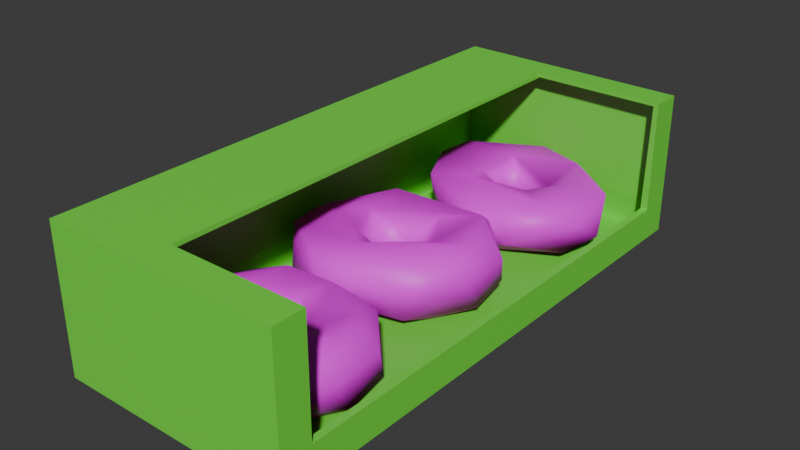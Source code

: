 # Source: Donuts_optimized_.blend  (saved by Blender 4.0.36; exported with 4.5.12 LTS)
import bpy
from mathutils import Matrix  # noqa: F401  (used for matrix-valued properties, if any)

bpy.ops.wm.read_factory_settings(use_empty=True)
scene = bpy.context.scene
scene.name = 'Scene'

# ---- collections
col_long = bpy.data.collections.new('Long'); scene.collection.children.link(col_long)

# ---- images (referenced by path relative to the original .blend; pixels are not part of the script)
import os
ASSET_DIR = os.environ.get("B2B_ASSET_DIR", "")  # directory of the original .blend (textures are referenced by path, not embedded)
HERE = os.path.dirname(os.path.abspath(__file__))  # packed textures are extracted next to this script under _unpacked/

def load_image(name, relpath, width, height, colorspace="sRGB"):
    """Load a texture the original file referenced (path relative to the .blend, or extracted next to this script)."""
    p = next((c for c in (os.path.join(HERE, relpath), os.path.join(ASSET_DIR, relpath)) if relpath and os.path.exists(c)), "")
    if p:
        img = bpy.data.images.load(p, check_existing=True)
        img.name = name
    else:  # same state as the original file: an image datablock whose file is absent (Cycles renders it pink)
        img = bpy.data.images.new(name, width, height)
        img.source = "FILE"
        img.filepath = "//" + (relpath or name)
    img.colorspace_settings.name = colorspace
    return img
img_donut_base = load_image('Donut Base', 'Donut Base.png', 1024, 1024, 'sRGB')

# ---- materials (node trees are filled in below, after node groups)
mat_material = bpy.data.materials.new('Material')
mat_material.use_transparent_shadow = False
mat_material_060 = bpy.data.materials.new('Material.060')
mat_material_060.use_transparent_shadow = False

# ---- material node trees
mat_material.use_nodes = True; mat_material.node_tree.nodes.clear()
_N = mat_material.node_tree.nodes; _L = mat_material.node_tree.links
n0 = _N.new('ShaderNodeBsdfPrincipled'); n0.name = 'Principled BSDF'; n0.location = (10, 300)
n0.inputs[0].default_value = (0.1606, 0.8005, 0.05533, 1.0)
n0.inputs[3].default_value = 1.45
n1 = _N.new('ShaderNodeOutputMaterial'); n1.name = 'Material Output'; n1.location = (300, 300)
_L.new(n0.outputs[0], n1.inputs[0])
n1.is_active_output = True
mat_material_060.use_nodes = True; mat_material_060.node_tree.nodes.clear()
_N = mat_material_060.node_tree.nodes; _L = mat_material_060.node_tree.links
n0 = _N.new('ShaderNodeBsdfPrincipled'); n0.name = 'Principled BSDF'; n0.location = (10, 300)
n0.inputs[3].default_value = 1.45
n1 = _N.new('ShaderNodeOutputMaterial'); n1.name = 'Material Output'; n1.location = (300, 300)
n2 = _N.new('ShaderNodeTexImage'); n2.name = 'Image Texture'; n2.location = (-280, 275)
n2.image = img_donut_base
_L.new(n0.outputs[0], n1.inputs[0])
_L.new(n2.outputs[0], n0.inputs[0])
n1.is_active_output = True

# ---- world
world_world = bpy.data.worlds.new('World'); scene.world = world_world
world_world.use_nodes = True; world_world.node_tree.nodes.clear()
_N = world_world.node_tree.nodes; _L = world_world.node_tree.links
n0 = _N.new('ShaderNodeOutputWorld'); n0.name = 'World Output'; n0.location = (300, 300)
n1 = _N.new('ShaderNodeBackground'); n1.name = 'Background'; n1.location = (10, 300)
n1.inputs[0].default_value = (0.05088, 0.05088, 0.05088, 1.0)
_L.new(n1.outputs[0], n0.inputs[0])
n0.is_active_output = True
world_world.color = (0.05088, 0.05088, 0.05088)
world_world.use_sun_shadow = False
world_world.sun_shadow_jitter_overblur = 0.0

# ---- meshes
me_cube_001 = bpy.data.meshes.new('Cube.001')
me_cube_001.from_pydata([(-1.0, -1.0, -1.0), (-1.0, -1.0, 1.0), (-1.0, 1.0, -1.0), (-1.0, 1.0, 1.0), (1.0, -1.0, -1.0), (1.0, -1.0, 1.0), (1.0, 1.0, -1.0), (1.0, 1.0, 1.0), (-1.0, -1.0, -0.538), (-1.0, 1.0, -0.538), (1.0, 1.0, -0.538), (1.0, -1.0, -0.538), (-1.0, -0.883, -1.0), (-1.0, -0.883, 1.0), (1.0, -0.883, -1.0), (1.0, -0.883, 1.0), (1.0, -0.883, -0.538), (-1.0, -0.883, -0.538), (-1.0, 0.8847, 1.0), (1.0, 0.8847, -1.0), (-1.0, 0.8847, -0.538), (-1.0, 0.8847, -1.0), (1.0, 0.8847, 1.0), (1.0, 0.8847, -0.538), (-0.1357, -0.883, 1.0), (-0.1357, 0.8847, 1.0), (-0.9654, -0.9654, -0.9654), (-0.9654, -0.9654, 0.9654), (-0.9654, 0.9654, -0.9654), (-0.9654, 0.9654, 0.9654), (0.9654, -0.9654, -0.9654), (0.9654, -0.9654, 0.9654), (0.9654, 0.9654, -0.9654), (0.9654, 0.9654, 0.9654), (-0.9576, -0.9576, -0.538), (-0.9576, 0.9576, -0.538), (0.9576, 0.9576, -0.538), (0.9576, -0.9576, -0.538), (-0.9576, -0.883, -0.9576), (-0.9576, -0.883, 0.9576), (0.9576, -0.883, -0.9576), (0.9576, -0.883, 0.9576), (0.94, -0.883, -0.538), (-0.94, -0.883, -0.538), (-0.9576, 0.8847, 0.9576), (0.9576, 0.8847, -0.9576), (-0.94, 0.8847, -0.538), (-0.9576, 0.8847, -0.9576), (0.9576, 0.8847, 0.9576), (0.94, 0.8847, -0.538), (-0.1357, -0.883, 0.94), (-0.1357, 0.8847, 0.94), (-0.2132, -0.3438, -0.433), (-0.08878, -0.551, -0.3355), (-0.3473, -0.4288, -0.9483), (-0.6069, -0.4561, -0.657), (-0.2919, -0.5962, -0.8967), (-0.7934, -0.6699, -0.2542), (-0.8051, -0.6716, -0.6392), (-0.6635, -0.8149, -0.1593), (-0.2545, -0.6871, -0.8138), (-0.4561, -0.7495, -1.01), (-0.7127, -0.7767, -0.8224), (-0.5245, -0.8952, -0.6082), (0.04104, -0.8405, -0.01599), (0.01471, -0.7549, -0.1742), (-0.2339, -0.9261, -0.1519), (0.3063, -0.7392, -0.932), (0.3157, -0.89, -0.8122), (0.2226, -0.6692, -0.3839), (0.6565, -0.7872, -0.6873), (0.2158, -0.6896, -0.735), (0.7064, -0.6332, 0.0002747), (0.3762, -0.6024, -0.8961), (0.2405, -0.5922, -0.4254), (0.5503, -0.4684, -0.05652), (0.1406, -0.3927, -0.07515), (-0.0335, -0.3328, -0.7427), (0.8169, -0.5175, -0.3084), (-0.2714, -0.6318, -0.2563), (0.1857, -0.3339, -0.2899), (-0.3016, -0.7363, -0.06836), (-0.5266, -0.4334, -0.2303), (-0.619, -0.5843, -0.9841), (0.3222, -0.5122, -0.08821), (0.7561, -0.4763, -0.712), (-0.008515, -0.4426, -0.9927), (-0.155, -0.7092, -0.3263), (0.03189, -0.7148, -0.4481), (0.2144, -0.9125, -0.303), (0.5897, -0.8286, -0.2741), (0.429, -0.6617, -0.06614), (0.7767, -0.6259, -0.8384), (-0.3522, -0.5833, -0.1424), (0.1121, -0.5476, -0.5878), (-0.06746, -0.5395, -0.7965), (-0.09482, -0.7189, -0.64), (-0.1378, -0.779, -0.9382), (0.3607, -0.405, -0.9701), (0.5224, -0.3789, -0.2248), (-0.1644, -0.9415, -0.7362), (0.8077, -0.7084, -0.3683), (0.4888, -0.3566, -0.7181), (-0.3494, -0.8754, -0.9694), (0.5391, -0.7348, -0.9529), (-0.2787, -0.3982, -0.09355), (-0.2178, -0.633, -0.5492), (0.07189, -0.4896, -0.1336), (0.2179, -0.5019, -0.8994), (0.6062, -0.7844, -0.0665), (-0.5878, -0.6773, -0.04485), (-0.1171, 0.9421, -0.1568), (0.3156, 0.8244, -0.9552), (-0.4922, 0.8821, -0.7681), (-0.4862, 0.6571, -0.9621), (-0.7852, 0.6782, -0.7054), (-0.7283, 0.6398, -0.1449), (-0.2479, 0.6116, -0.1708), (-0.5606, 0.4752, -0.197), (-0.1429, 0.4799, -0.03808), (0.1173, 0.5517, -0.7989), (0.3832, 0.3866, -0.6474), (0.5644, 0.4511, -0.03661), (0.3663, 0.8425, -0.08113), (0.6946, 0.7834, -0.8405), (0.269, 0.7042, -0.3125), (0.5011, 0.8779, -0.337), (-0.2335, 0.8296, -0.934), (-0.5642, 0.5126, -0.8332), (0.1029, 0.3732, -0.3063), (0.2505, 0.5714, -0.1829), (0.2004, 0.9346, -0.702), (0.5192, 0.6586, -0.07925), (-0.2026, 0.706, -0.6975), (0.7121, 0.5172, -0.7929), (-0.1879, 0.7808, -0.1323), (0.02338, 0.7412, -0.5552), (-0.136, 0.611, -0.6377), (0.807, 0.5309, -0.3373), (0.7976, 0.7298, -0.1891), (-0.2544, 0.406, -0.7227), (0.8513, 0.6466, -0.6691), (-0.1854, 0.6943, -0.3535), (0.02283, 0.573, -0.3019), (0.1359, 0.427, -0.909), (0.3297, 0.6503, -0.7433), (-0.6649, 0.7709, -0.107), (-0.08734, 0.127, -0.4779), (-0.4603, 0.2379, -0.9483), (-0.7198, 0.2107, -0.657), (-0.4107, 0.023, -0.8317), (-0.9063, -0.003179, -0.2542), (-0.8985, -0.05365, -0.7909), (-0.7764, -0.1481, -0.1593), (-0.6374, -0.2284, -0.6082), (-0.07186, -0.1737, -0.01599), (-0.09724, -0.05867, -0.2968), (-0.3468, -0.2593, -0.1519), (0.1291, -0.03623, -0.8507), (0.3761, -0.1867, -0.805), (0.1097, -0.002392, -0.3839), (0.5935, 0.03351, 0.0002747), (0.2633, 0.06434, -0.8961), (0.1276, 0.07454, -0.4254), (0.3125, 0.2622, -0.07271), (-0.2147, 0.3432, -0.634), (0.704, 0.1492, -0.3084), (-0.7319, 0.08247, -0.9841), (0.04846, 0.1797, -0.1282), (0.6432, 0.1904, -0.712), (-0.3252, -0.04691, -0.1866), (0.1015, -0.2458, -0.303), (0.5007, -0.1339, -0.1045), (0.3161, 0.005032, -0.06614), (0.6638, 0.04083, -0.8384), (-0.4651, 0.08347, -0.1424), (-0.1804, 0.1272, -0.7965), (-0.2077, -0.05216, -0.64), (-0.2507, -0.1122, -0.9382), (0.1688, 0.2706, -0.9776), (0.2928, 0.3207, -0.2421), (-0.2773, -0.2748, -0.7362), (0.6948, -0.0416, -0.3683), (0.3759, 0.3101, -0.7181), (-0.5091, -0.1815, -0.9979), (0.4262, -0.06807, -0.9529), (-0.52, 0.2586, -0.1131), (-0.3221, 0.03309, -0.4134), (0.105, 0.1648, -0.8994), (-0.7007, -0.01056, -0.04485)], [], [(20, 18, 3, 9), (9, 3, 7, 10), (16, 15, 5, 11), (11, 5, 1, 8), (12, 14, 4, 0), (15, 13, 1, 5), (4, 11, 8, 0), (14, 16, 11, 4), (2, 9, 10, 6), (21, 20, 9, 2), (0, 8, 17, 12), (19, 23, 16, 14), (21, 19, 14, 12), (8, 1, 13, 17), (10, 7, 22, 23), (2, 6, 19, 21), (7, 3, 18, 22), (6, 10, 23, 19), (12, 17, 20, 21), (17, 13, 18, 20), (18, 13, 24, 25), (46, 35, 29, 44), (35, 36, 33, 29), (42, 37, 31, 41), (37, 34, 27, 31), (38, 26, 30, 40), (41, 31, 27, 39), (30, 26, 34, 37), (40, 30, 37, 42), (28, 32, 36, 35), (47, 28, 35, 46), (26, 38, 43, 34), (45, 40, 42, 49), (47, 38, 40, 45), (34, 43, 39, 27), (36, 49, 48, 33), (28, 47, 45, 32), (33, 48, 44, 29), (32, 45, 49, 36), (38, 47, 46, 43), (43, 46, 44, 39), (44, 51, 50, 39), (16, 23, 49, 42), (13, 15, 41, 39), (15, 16, 42, 41), (23, 22, 48, 49), (22, 18, 44, 48), (25, 24, 50, 51), (18, 25, 51, 44), (24, 13, 39, 50), (55, 82, 52), (82, 105, 52), (76, 93, 107), (56, 83, 86), (83, 54, 86), (55, 52, 77), (105, 93, 76), (93, 79, 53), (82, 110, 105), (58, 57, 55), (61, 83, 56), (110, 81, 93), (60, 61, 56), (62, 58, 83), (59, 57, 58), (61, 62, 83), (81, 87, 79), (87, 96, 106), (61, 103, 62), (64, 81, 110), (96, 97, 60), (63, 59, 62), (64, 65, 81), (65, 87, 81), (103, 100, 63), (97, 103, 61), (96, 67, 97), (89, 66, 100), (109, 64, 66), (68, 89, 100), (65, 69, 88), (88, 71, 96), (104, 68, 103), (91, 69, 65), (70, 90, 68), (109, 72, 64), (101, 90, 70), (101, 109, 90), (92, 101, 70), (69, 74, 71), (73, 104, 67), (78, 72, 101), (91, 74, 69), (75, 91, 72), (85, 78, 92), (84, 74, 91), (73, 98, 104), (76, 84, 75), (74, 94, 73), (99, 75, 78), (98, 102, 85), (94, 74, 107), (102, 80, 99), (80, 76, 99), (102, 99, 78, 85), (108, 86, 98), (98, 77, 102), (77, 52, 80), (53, 95, 94), (86, 54, 98), (107, 93, 53), (95, 56, 86), (54, 55, 77), (53, 106, 95), (106, 56, 95), (53, 79, 106), (82, 57, 110), (105, 110, 93), (55, 57, 82), (83, 58, 55), (57, 59, 110), (93, 81, 79), (106, 60, 56), (62, 59, 58), (79, 87, 106), (106, 96, 60), (59, 64, 110), (60, 97, 61), (103, 63, 62), (63, 66, 59), (66, 64, 59), (100, 66, 63), (65, 88, 87), (87, 88, 96), (103, 68, 100), (97, 67, 103), (89, 109, 66), (96, 71, 67), (68, 90, 89), (90, 109, 89), (64, 91, 65), (88, 69, 71), (67, 104, 103), (64, 72, 91), (104, 70, 68), (104, 92, 70), (101, 72, 109), (74, 73, 71), (71, 73, 67), (92, 78, 101), (78, 75, 72), (104, 98, 92), (75, 84, 91), (73, 94, 108), (92, 98, 85), (84, 107, 74), (73, 108, 98), (99, 76, 75), (102, 77, 80), (76, 107, 84), (80, 105, 76), (52, 105, 80), (107, 53, 94), (94, 95, 108), (98, 54, 77), (108, 95, 86), (54, 83, 55), (123, 135, 125), (133, 112, 136), (113, 131, 112), (111, 135, 123), (133, 127, 112), (127, 113, 112), (113, 111, 131), (114, 113, 127), (113, 146, 111), (142, 133, 136), (116, 146, 115), (146, 117, 135), (135, 117, 142), (118, 116, 115), (119, 117, 146), (143, 137, 117), (129, 118, 140), (143, 120, 137), (122, 119, 118), (129, 121, 122), (121, 129, 140), (130, 145, 143), (138, 122, 121), (132, 125, 130), (145, 144, 120), (122, 132, 130), (138, 139, 122), (141, 138, 134), (145, 124, 144), (124, 139, 141), (124, 126, 139), (112, 131, 124), (131, 111, 126), (111, 123, 126), (135, 136, 125), (111, 146, 135), (135, 142, 136), (133, 114, 127), (115, 146, 113), (114, 115, 113), (117, 137, 142), (142, 137, 133), (114, 128, 115), (116, 119, 146), (133, 137, 114), (115, 128, 118), (118, 119, 116), (114, 144, 128), (128, 140, 118), (119, 143, 117), (137, 120, 114), (128, 144, 140), (114, 120, 144), (129, 122, 118), (119, 130, 143), (144, 121, 140), (119, 122, 130), (143, 145, 120), (144, 134, 121), (134, 138, 121), (122, 139, 132), (130, 125, 145), (144, 124, 134), (141, 139, 138), (139, 123, 132), (134, 124, 141), (145, 112, 124), (124, 131, 126), (126, 123, 139), (123, 125, 132), (125, 136, 145), (145, 136, 112), (149, 186, 165), (164, 175, 168), (150, 167, 179), (167, 148, 179), (186, 175, 164), (175, 187, 147), (152, 151, 149), (184, 167, 150), (189, 170, 175), (153, 151, 152), (184, 152, 167), (170, 177, 187), (155, 170, 189), (177, 178, 150), (154, 153, 152), (155, 156, 170), (184, 181, 154), (177, 158, 178), (171, 157, 181), (172, 155, 157), (159, 171, 181), (156, 158, 177), (185, 159, 184), (173, 160, 156), (172, 161, 155), (182, 172, 159), (174, 182, 159), (160, 163, 158), (162, 185, 158), (166, 161, 182), (173, 163, 160), (164, 173, 161), (169, 166, 174), (168, 163, 173), (162, 179, 185), (163, 147, 162), (180, 164, 166), (179, 183, 169), (147, 163, 168), (179, 165, 183), (168, 175, 147), (176, 150, 179), (148, 149, 165), (147, 187, 176), (187, 150, 176), (186, 151, 189), (186, 189, 175), (149, 151, 186), (167, 152, 149), (151, 153, 189), (175, 170, 187), (187, 177, 150), (153, 155, 189), (150, 178, 184), (184, 154, 152), (154, 157, 153), (157, 155, 153), (181, 157, 154), (170, 156, 177), (184, 159, 181), (178, 158, 184), (171, 172, 157), (159, 172, 171), (155, 173, 156), (156, 160, 158), (158, 185, 184), (155, 161, 173), (185, 174, 159), (182, 161, 172), (163, 162, 158), (174, 166, 182), (166, 164, 161), (185, 179, 174), (164, 168, 173), (162, 147, 188), (174, 179, 169), (169, 183, 180, 166), (162, 188, 179), (183, 165, 180), (180, 186, 164), (165, 186, 180), (147, 176, 188), (179, 148, 165), (188, 176, 179), (148, 167, 149)])
me_cube_001.polygons.foreach_set('use_smooth', [0, 0, 0, 0, 0, 0, 0, 0, 0, 0, 0, 0, 0, 0, 0, 0, 0, 0, 0, 0, 0, 0, 0, 0, 0, 0, 0, 0, 0, 0, 0, 0, 0, 0, 0, 0, 0, 0, 0, 0, 0, 0, 0, 0, 0, 0, 0, 0, 0, 0, 1, 1, 1, 1, 1, 1, 1, 1, 1, 1, 1, 1, 1, 1, 1, 1, 1, 1, 1, 1, 1, 1, 1, 1, 1, 1, 1, 1, 1, 1, 1, 1, 1, 1, 1, 1, 1, 1, 1, 1, 1, 1, 1, 1, 1, 1, 1, 1, 1, 1, 1, 1, 1, 1, 1, 1, 1, 1, 1, 1, 1, 1, 1, 1, 1, 1, 1, 1, 1, 1, 1, 1, 1, 1, 1, 1, 1, 1, 1, 1, 1, 1, 1, 1, 1, 1, 1, 1, 1, 1, 1, 1, 1, 1, 1, 1, 1, 1, 1, 1, 1, 1, 1, 1, 1, 1, 1, 1, 1, 1, 1, 1, 1, 1, 1, 1, 1, 1, 1, 1, 1, 1, 1, 1, 1, 1, 1, 1, 1, 1, 1, 1, 1, 1, 1, 1, 1, 1, 1, 1, 1, 1, 1, 1, 1, 1, 1, 1, 1, 1, 1, 1, 1, 1, 1, 1, 1, 1, 1, 1, 1, 1, 1, 1, 1, 1, 1, 1, 1, 1, 1, 1, 1, 1, 1, 1, 1, 1, 1, 1, 1, 1, 1, 1, 1, 1, 1, 1, 1, 1, 1, 1, 1, 1, 1, 1, 1, 1, 1, 1, 1, 1, 1, 1, 1, 1, 1, 1, 1, 1, 1, 1, 1, 1, 1, 1, 1, 1, 1, 1, 1, 1, 1, 1, 1, 1, 1, 1, 1, 1, 1, 1, 1, 1, 1, 1, 1, 1, 1, 1, 1, 1, 1, 1, 1, 1, 1, 1, 1, 1, 1, 1, 1, 1, 1, 1, 1, 1, 1, 1, 1, 1, 1, 1, 1, 1, 1, 1, 1, 1, 1, 1, 1, 1])
me_cube_001.polygons.foreach_set('material_index', [0, 0, 0, 0, 0, 0, 0, 0, 0, 0, 0, 0, 0, 0, 0, 0, 0, 0, 0, 0, 0, 0, 0, 0, 0, 0, 0, 0, 0, 0, 0, 0, 0, 0, 0, 0, 0, 0, 0, 0, 0, 0, 0, 0, 0, 0, 0, 0, 0, 0, 1, 1, 1, 1, 1, 1, 1, 1, 1, 1, 1, 1, 1, 1, 1, 1, 1, 1, 1, 1, 1, 1, 1, 1, 1, 1, 1, 1, 1, 1, 1, 1, 1, 1, 1, 1, 1, 1, 1, 1, 1, 1, 1, 1, 1, 1, 1, 1, 1, 1, 1, 1, 1, 1, 1, 1, 1, 1, 1, 1, 1, 1, 1, 1, 1, 1, 1, 1, 1, 1, 1, 1, 1, 1, 1, 1, 1, 1, 1, 1, 1, 1, 1, 1, 1, 1, 1, 1, 1, 1, 1, 1, 1, 1, 1, 1, 1, 1, 1, 1, 1, 1, 1, 1, 1, 1, 1, 1, 1, 1, 1, 1, 1, 1, 1, 1, 1, 1, 1, 1, 1, 1, 1, 1, 1, 1, 1, 1, 1, 1, 1, 1, 1, 1, 1, 1, 1, 1, 1, 1, 1, 1, 1, 1, 1, 1, 1, 1, 1, 1, 1, 1, 1, 1, 1, 1, 1, 1, 1, 1, 1, 1, 1, 1, 1, 1, 1, 1, 1, 1, 1, 1, 1, 1, 1, 1, 1, 1, 1, 1, 1, 1, 1, 1, 1, 1, 1, 1, 1, 1, 1, 1, 1, 1, 1, 1, 1, 1, 1, 1, 1, 1, 1, 1, 1, 1, 1, 1, 1, 1, 1, 1, 1, 1, 1, 1, 1, 1, 1, 1, 1, 1, 1, 1, 1, 1, 1, 1, 1, 1, 1, 1, 1, 1, 1, 1, 1, 1, 1, 1, 1, 1, 1, 1, 1, 1, 1, 1, 1, 1, 1, 1, 1, 1, 1, 1, 1, 1, 1, 1, 1, 1, 1, 1, 1, 1, 1, 1, 1, 1, 1, 1, 1, 1])
_uv = me_cube_001.uv_layers.new(name='UVMap')
_uv.uv.foreach_set('vector', [0.4328, 0.2356, 0.625, 0.2356, 0.625, 0.25, 0.4328, 0.25, 0.4328, 0.25, 0.625, 0.25, 0.625, 0.5, 0.4328, 0.5, 0.4328, 0.7354, 0.625, 0.7354, 0.625, 0.75, 0.4328, 0.75, 0.4328, 0.75, 0.625, 0.75, 0.625, 1.0, 0.4328, 1.0, 0.125, 0.7354, 0.375, 0.7354, 0.375, 0.75, 0.125, 0.75, 0.625, 0.7354, 0.875, 0.7354, 0.875, 0.75, 0.625, 0.75, 0.375, 0.75, 0.4328, 0.75, 0.4328, 1.0, 0.375, 1.0, 0.375, 0.7354, 0.4328, 0.7354, 0.4328, 0.75, 0.375, 0.75, 0.375, 0.25, 0.4328, 0.25, 0.4328, 0.5, 0.375, 0.5, 0.375, 0.2356, 0.4328, 0.2356, 0.4328, 0.25, 0.375, 0.25, 0.375, 0.0, 0.4328, 0.0, 0.4328, 0.01462, 0.375, 0.01462, 0.375, 0.5144, 0.4328, 0.5144, 0.4328, 0.7354, 0.375, 0.7354, 0.125, 0.5144, 0.375, 0.5144, 0.375, 0.7354, 0.125, 0.7354, 0.4328, 0.0, 0.625, 0.0, 0.625, 0.01462, 0.4328, 0.01462, 0.4328, 0.5, 0.625, 0.5, 0.625, 0.5144, 0.4328, 0.5144, 0.125, 0.5, 0.375, 0.5, 0.375, 0.5144, 0.125, 0.5144, 0.625, 0.5, 0.875, 0.5, 0.875, 0.5144, 0.625, 0.5144, 0.375, 0.5, 0.4328, 0.5, 0.4328, 0.5144, 0.375, 0.5144, 0.375, 0.01462, 0.4328, 0.01462, 0.4328, 0.2356, 0.375, 0.2356, 0.4328, 0.01462, 0.625, 0.01462, 0.625, 0.2356, 0.4328, 0.2356, 0.625, 0.2356, 0.625, 0.01462, 0.625, 0.01462, 0.625, 0.2356, 0.4328, 0.2356, 0.4328, 0.25, 0.625, 0.25, 0.625, 0.2356, 0.4328, 0.25, 0.4328, 0.5, 0.625, 0.5, 0.625, 0.25, 0.4328, 0.7354, 0.4328, 0.75, 0.625, 0.75, 0.625, 0.7354, 0.4328, 0.75, 0.4328, 1.0, 0.625, 1.0, 0.625, 0.75, 0.125, 0.7354, 0.125, 0.75, 0.375, 0.75, 0.375, 0.7354, 0.625, 0.7354, 0.625, 0.75, 0.875, 0.75, 0.875, 0.7354, 0.375, 0.75, 0.375, 1.0, 0.4328, 1.0, 0.4328, 0.75, 0.375, 0.7354, 0.375, 0.75, 0.4328, 0.75, 0.4328, 0.7354, 0.375, 0.25, 0.375, 0.5, 0.4328, 0.5, 0.4328, 0.25, 0.375, 0.2356, 0.375, 0.25, 0.4328, 0.25, 0.4328, 0.2356, 0.375, 0.0, 0.375, 0.01462, 0.4328, 0.01462, 0.4328, 0.0, 0.375, 0.5144, 0.375, 0.7354, 0.4328, 0.7354, 0.4328, 0.5144, 0.125, 0.5144, 0.125, 0.7354, 0.375, 0.7354, 0.375, 0.5144, 0.4328, 0.0, 0.4328, 0.01462, 0.625, 0.01462, 0.625, 0.0, 0.4328, 0.5, 0.4328, 0.5144, 0.625, 0.5144, 0.625, 0.5, 0.125, 0.5, 0.125, 0.5144, 0.375, 0.5144, 0.375, 0.5, 0.625, 0.5, 0.625, 0.5144, 0.875, 0.5144, 0.875, 0.5, 0.375, 0.5, 0.375, 0.5144, 0.4328, 0.5144, 0.4328, 0.5, 0.375, 0.01462, 0.375, 0.2356, 0.4328, 0.2356, 0.4328, 0.01462, 0.4328, 0.01462, 0.4328, 0.2356, 0.625, 0.2356, 0.625, 0.01462, 0.625, 0.2356, 0.625, 0.2356, 0.625, 0.01462, 0.625, 0.01462, 0.4328, 0.7354, 0.4328, 0.5144, 0.4328, 0.5144, 0.4328, 0.7354, 0.875, 0.7354, 0.625, 0.7354, 0.625, 0.7354, 0.875, 0.7354, 0.625, 0.7354, 0.4328, 0.7354, 0.4328, 0.7354, 0.625, 0.7354, 0.4328, 0.5144, 0.625, 0.5144, 0.625, 0.5144, 0.4328, 0.5144, 0.625, 0.5144, 0.875, 0.5144, 0.875, 0.5144, 0.625, 0.5144, 0.625, 0.2356, 0.625, 0.01462, 0.625, 0.01462, 0.625, 0.2356, 0.625, 0.2356, 0.625, 0.2356, 0.625, 0.2356, 0.625, 0.2356, 0.625, 0.01462, 0.625, 0.01462, 0.625, 0.01462, 0.625, 0.01462, 0.5812, 0.4441, 0.5626, 0.604, 0.4857, 0.5324, 0.5626, 0.604, 0.5083, 0.6603, 0.4857, 0.5324, 0.4158, 0.6876, 0.6073, 0.8053, 0.4215, 0.8578, 0.6283, 0.1367, 0.6411, 0.3183, 0.4549, 0.2323, 0.6411, 0.3183, 0.534, 0.3448, 0.4549, 0.2323, 0.5812, 0.4441, 0.4857, 0.5324, 0.4555, 0.4264, 0.5083, 0.6603, 0.6073, 0.8053, 0.4158, 0.6876, 0.6073, 0.8053, 0.679, 0.9025, 0.5115, 0.9327, 0.5626, 0.604, 0.7063, 0.7232, 0.5083, 0.6603, 0.6918, 0.4674, 0.6917, 0.6009, 0.5812, 0.4441, 0.7694, 0.2365, 0.6411, 0.3183, 0.6283, 0.1367, 0.7063, 0.7232, 0.784, 0.8281, 0.6073, 0.8053, 0.7537, 0.1043, 0.7694, 0.2365, 0.6283, 0.1367, 0.7492, 0.3968, 0.6918, 0.4674, 0.6411, 0.3183, 0.7806, 0.6066, 0.6917, 0.6009, 0.6918, 0.4674, 0.7694, 0.2365, 0.7492, 0.3968, 0.6411, 0.3183, 0.784, 0.8281, 0.8193, 0.9361, 0.679, 0.9025, 0.8193, 0.9361, 0.8339, 1.0, 0.6892, 0.9894, 0.7694, 0.2365, 0.8598, 0.3397, 0.7492, 0.3968, 0.9404, 0.7602, 0.784, 0.8281, 0.7063, 0.7232, 0.8617, 0.04716, 0.8779, 0.1674, 0.7537, 0.1043, 0.826, 0.4663, 0.7806, 0.6066, 0.7492, 0.3968, 0.9404, 0.7602, 0.9346, 0.8692, 0.784, 0.8281, 0.9346, 0.8692, 0.8193, 0.9361, 0.784, 0.8281, 0.8598, 0.3397, 0.9081, 0.427, 0.826, 0.4663, 0.8779, 0.1674, 0.8598, 0.3397, 0.7694, 0.2365, 0.8617, 0.04716, 0.9812, 0.1675, 0.8779, 0.1674, 0.9834, 0.574, 0.8935, 0.619, 0.9081, 0.427, 0.999, 0.6887, 0.9404, 0.7602, 0.8935, 0.619, 0.9854, 0.3788, 0.9834, 0.574, 0.9081, 0.427, 0.02048, 0.8744, 0.09939, 0.9639, 0.004099, 0.9796, 0.008045, 2.22e-16, 0.07992, 0.07489, 0.0, 0.04167, 0.1042, 0.2928, 0.0188, 0.4017, 0.006451, 0.2725, 0.135, 0.8318, 0.09939, 0.9639, 0.02048, 0.8744, 0.08621, 0.4263, 0.0594, 0.5689, 0.0188, 0.4017, 0.07444, 0.6579, 0.1606, 0.676, 0.01948, 0.773, 0.1323, 0.5329, 0.0594, 0.5689, 0.08621, 0.4263, 0.1323, 0.5329, 0.07444, 0.6579, 0.0594, 0.5689, 0.178, 0.3755, 0.1323, 0.5329, 0.08621, 0.4263, 0.09956, 2.22e-16, 0.2394, 0.01967, 0.07992, 0.07489, 0.2093, 0.1437, 0.1042, 0.2928, 0.06875, 0.1824, 0.2299, 0.5562, 0.1606, 0.676, 0.1323, 0.5329, 0.135, 0.8318, 0.2375, 0.966, 0.09939, 0.9639, 0.286, 0.6887, 0.135, 0.8318, 0.1606, 0.676, 0.2575, 0.425, 0.2299, 0.5562, 0.178, 0.3755, 0.3029, 0.8191, 0.2375, 0.966, 0.135, 0.8318, 0.2093, 0.1437, 0.3552, 0.3007, 0.1042, 0.2928, 0.4158, 0.6876, 0.3029, 0.8191, 0.286, 0.6887, 0.2394, 0.01967, 0.3794, 0.03505, 0.2093, 0.1437, 0.334, 0.6016, 0.286, 0.6887, 0.2299, 0.5562, 0.3552, 0.3007, 0.3504, 0.4296, 0.2575, 0.425, 0.3997, 0.9783, 0.2375, 0.966, 0.4215, 0.8578, 0.3504, 0.4296, 0.4113, 0.5891, 0.334, 0.6016, 0.4113, 0.5891, 0.4158, 0.6876, 0.334, 0.6016, 0.3504, 0.4296, 0.334, 0.6016, 0.2299, 0.5562, 0.2575, 0.425, 0.3581, 0.1527, 0.4549, 0.2323, 0.3552, 0.3007, 0.3552, 0.3007, 0.4555, 0.4264, 0.3504, 0.4296, 0.4555, 0.4264, 0.4857, 0.5324, 0.4113, 0.5891, 0.5228, 2.22e-16, 0.5012, 0.09197, 0.3794, 0.03505, 0.4549, 0.2323, 0.534, 0.3448, 0.3552, 0.3007, 0.4215, 0.8578, 0.6073, 0.8053, 0.5115, 0.9327, 0.5012, 0.09197, 0.6283, 0.1367, 0.4549, 0.2323, 0.534, 0.3448, 0.5812, 0.4441, 0.4555, 0.4264, 0.5228, 2.22e-16, 0.6786, 0.01732, 0.5012, 0.09197, 0.6786, 0.01732, 0.6283, 0.1367, 0.5012, 0.09197, 0.5115, 0.9327, 0.679, 0.9025, 0.6892, 0.9894, 0.5626, 0.604, 0.6917, 0.6009, 0.7063, 0.7232, 0.5083, 0.6603, 0.7063, 0.7232, 0.6073, 0.8053, 0.5812, 0.4441, 0.6917, 0.6009, 0.5626, 0.604, 0.6411, 0.3183, 0.6918, 0.4674, 0.5812, 0.4441, 0.6917, 0.6009, 0.7806, 0.6066, 0.7063, 0.7232, 0.6073, 0.8053, 0.784, 0.8281, 0.679, 0.9025, 0.6786, 0.01732, 0.7537, 0.1043, 0.6283, 0.1367, 0.7492, 0.3968, 0.7806, 0.6066, 0.6918, 0.4674, 0.679, 0.9025, 0.8193, 0.9361, 0.6892, 0.9894, 0.6786, 0.01732, 0.8617, 0.04716, 0.7537, 0.1043, 0.7806, 0.6066, 0.9404, 0.7602, 0.7063, 0.7232, 0.7537, 0.1043, 0.8779, 0.1674, 0.7694, 0.2365, 0.8598, 0.3397, 0.826, 0.4663, 0.7492, 0.3968, 0.826, 0.4663, 0.8935, 0.619, 0.7806, 0.6066, 0.8935, 0.619, 0.9404, 0.7602, 0.7806, 0.6066, 0.9081, 0.427, 0.8935, 0.619, 0.826, 0.4663, 0.9346, 0.8692, 0.9496, 0.9796, 0.8193, 0.9361, 0.8193, 0.9361, 0.9496, 0.9796, 0.8339, 1.0, 0.8598, 0.3397, 0.9854, 0.3788, 0.9081, 0.427, 0.8779, 0.1674, 0.9812, 0.1675, 0.8598, 0.3397, 0.9834, 0.574, 0.999, 0.6887, 0.8935, 0.619, 0.8617, 0.04716, 0.992, 0.08333, 0.9812, 0.1675, 0.0188, 0.4017, 0.0594, 0.5689, 0.002598, 0.5742, 0.0594, 0.5689, 0.07444, 0.6579, 0.002598, 0.5742, 0.01948, 0.773, 0.135, 0.8318, 0.02048, 0.8744, 0.008045, 2.22e-16, 0.09956, 2.22e-16, 0.07992, 0.07489, 0.06875, 0.1824, 0.1042, 0.2928, 0.006451, 0.2725, 0.01948, 0.773, 0.1606, 0.676, 0.135, 0.8318, 0.1042, 0.2928, 0.08621, 0.4263, 0.0188, 0.4017, 0.1042, 0.2928, 0.178, 0.3755, 0.08621, 0.4263, 0.1323, 0.5329, 0.1606, 0.676, 0.07444, 0.6579, 0.2394, 0.01967, 0.2093, 0.1437, 0.07992, 0.07489, 0.07992, 0.07489, 0.2093, 0.1437, 0.06875, 0.1824, 0.178, 0.3755, 0.2299, 0.5562, 0.1323, 0.5329, 0.2299, 0.5562, 0.286, 0.6887, 0.1606, 0.676, 0.1042, 0.2928, 0.3552, 0.3007, 0.178, 0.3755, 0.286, 0.6887, 0.3029, 0.8191, 0.135, 0.8318, 0.2093, 0.1437, 0.3794, 0.03505, 0.3581, 0.1527, 0.178, 0.3755, 0.3552, 0.3007, 0.2575, 0.425, 0.3029, 0.8191, 0.4215, 0.8578, 0.2375, 0.966, 0.2093, 0.1437, 0.3581, 0.1527, 0.3552, 0.3007, 0.334, 0.6016, 0.4158, 0.6876, 0.286, 0.6887, 0.3504, 0.4296, 0.4555, 0.4264, 0.4113, 0.5891, 0.4158, 0.6876, 0.4215, 0.8578, 0.3029, 0.8191, 0.4113, 0.5891, 0.5083, 0.6603, 0.4158, 0.6876, 0.4857, 0.5324, 0.5083, 0.6603, 0.4113, 0.5891, 0.4215, 0.8578, 0.5115, 0.9327, 0.3997, 0.9783, 0.3794, 0.03505, 0.5012, 0.09197, 0.3581, 0.1527, 0.3552, 0.3007, 0.534, 0.3448, 0.4555, 0.4264, 0.3581, 0.1527, 0.5012, 0.09197, 0.4549, 0.2323, 0.534, 0.3448, 0.6411, 0.3183, 0.5812, 0.4441, 0.4197, 0.7006, 0.6017, 0.8229, 0.337, 0.9256, 0.692, 0.08666, 0.427, 0.2442, 0.5041, 0.02448, 0.6271, 0.3954, 0.4835, 0.4387, 0.427, 0.2442, 0.5397, 0.6105, 0.6017, 0.8229, 0.4197, 0.7006, 0.692, 0.08666, 0.5895, 0.2591, 0.427, 0.2442, 0.5895, 0.2591, 0.6271, 0.3954, 0.427, 0.2442, 0.6271, 0.3954, 0.5397, 0.6105, 0.4835, 0.4387, 0.7706, 0.2375, 0.6271, 0.3954, 0.5895, 0.2591, 0.6271, 0.3954, 0.6992, 0.6427, 0.5397, 0.6105, 0.7072, 2.22e-16, 0.692, 0.08666, 0.5041, 0.02448, 0.7825, 0.6139, 0.6992, 0.6427, 0.7562, 0.4216, 0.6992, 0.6427, 0.8181, 0.8744, 0.6017, 0.8229, 0.6017, 0.8229, 0.8181, 0.8744, 0.6978, 0.9508, 0.884, 0.5885, 0.7825, 0.6139, 0.7562, 0.4216, 0.9427, 0.7623, 0.8181, 0.8744, 0.6992, 0.6427, 0.9675, 0.9312, 0.8301, 0.979, 0.8181, 0.8744, 0.9816, 0.5756, 0.884, 0.5885, 0.949, 0.417, 0.9562, 2.22e-16, 0.9825, 0.1118, 0.8697, 0.05787, 0.9989, 0.6866, 0.9427, 0.7623, 0.884, 0.5885, 0.02408, 0.5717, 0.07029, 0.4391, 0.1176, 0.6465, 0.07029, 0.4391, 0.02408, 0.5717, 0.0, 0.4583, 0.1136, 0.8883, 0.1812, 1.0, 0.03653, 0.9404, 0.1931, 0.5465, 0.1176, 0.6465, 0.07029, 0.4391, 0.2637, 0.8025, 0.337, 0.9256, 0.1136, 0.8883, 0.234, 0.09757, 0.05357, 0.2871, 0.05248, 0.1216, 0.1176, 0.6465, 0.2637, 0.8025, 0.1136, 0.8883, 0.1931, 0.5465, 0.3073, 0.6036, 0.1176, 0.6465, 0.2549, 0.4326, 0.1931, 0.5465, 0.1774, 0.3836, 0.234, 0.09757, 0.3376, 0.3809, 0.05357, 0.2871, 0.3376, 0.3809, 0.3073, 0.6036, 0.2549, 0.4326, 0.3376, 0.3809, 0.4113, 0.568, 0.3073, 0.6036, 0.427, 0.2442, 0.4835, 0.4387, 0.3376, 0.3809, 0.4835, 0.4387, 0.5397, 0.6105, 0.4113, 0.568, 0.5397, 0.6105, 0.4197, 0.7006, 0.4113, 0.568, 0.6017, 0.8229, 0.5009, 0.9868, 0.337, 0.9256, 0.5397, 0.6105, 0.6992, 0.6427, 0.6017, 0.8229, 0.6017, 0.8229, 0.6978, 0.9508, 0.5009, 0.9868, 0.692, 0.08666, 0.7706, 0.2375, 0.5895, 0.2591, 0.7562, 0.4216, 0.6992, 0.6427, 0.6271, 0.3954, 0.7706, 0.2375, 0.7562, 0.4216, 0.6271, 0.3954, 0.8181, 0.8744, 0.8301, 0.979, 0.6978, 0.9508, 0.7072, 2.22e-16, 0.8697, 0.05787, 0.692, 0.08666, 0.7706, 0.2375, 0.8611, 0.3616, 0.7562, 0.4216, 0.7825, 0.6139, 0.9427, 0.7623, 0.6992, 0.6427, 0.692, 0.08666, 0.8697, 0.05787, 0.7706, 0.2375, 0.7562, 0.4216, 0.8611, 0.3616, 0.884, 0.5885, 0.884, 0.5885, 0.9427, 0.7623, 0.7825, 0.6139, 0.7706, 0.2375, 0.9681, 0.3031, 0.8611, 0.3616, 0.8611, 0.3616, 0.949, 0.417, 0.884, 0.5885, 0.9427, 0.7623, 0.9675, 0.9312, 0.8181, 0.8744, 0.8697, 0.05787, 0.9825, 0.1118, 0.7706, 0.2375, 0.8611, 0.3616, 0.9681, 0.3031, 0.949, 0.417, 0.7706, 0.2375, 0.9825, 0.1118, 0.9681, 0.3031, 0.9816, 0.5756, 0.9989, 0.6866, 0.884, 0.5885, 0.01936, 0.7733, 0.1136, 0.8883, 0.03653, 0.9404, 0.05357, 0.2871, 0.07029, 0.4391, 0.0, 0.375, 0.01936, 0.7733, 0.1176, 0.6465, 0.1136, 0.8883, 0.04534, 2.22e-16, 0.234, 0.09757, 0.05248, 0.1216, 0.05357, 0.2871, 0.1774, 0.3836, 0.07029, 0.4391, 0.1774, 0.3836, 0.1931, 0.5465, 0.07029, 0.4391, 0.1176, 0.6465, 0.3073, 0.6036, 0.2637, 0.8025, 0.1136, 0.8883, 0.337, 0.9256, 0.1812, 1.0, 0.05357, 0.2871, 0.3376, 0.3809, 0.1774, 0.3836, 0.2549, 0.4326, 0.3073, 0.6036, 0.1931, 0.5465, 0.3073, 0.6036, 0.4197, 0.7006, 0.2637, 0.8025, 0.1774, 0.3836, 0.3376, 0.3809, 0.2549, 0.4326, 0.234, 0.09757, 0.427, 0.2442, 0.3376, 0.3809, 0.3376, 0.3809, 0.4835, 0.4387, 0.4113, 0.568, 0.4113, 0.568, 0.4197, 0.7006, 0.3073, 0.6036, 0.4197, 0.7006, 0.337, 0.9256, 0.2637, 0.8025, 0.337, 0.9256, 0.5009, 0.9868, 0.3525, 1.0, 0.234, 0.09757, 0.5041, 0.02448, 0.427, 0.2442, 0.5812, 0.4441, 0.5334, 0.6342, 0.4662, 0.4639, 0.3361, 0.6883, 0.6073, 0.8053, 0.3816, 0.8448, 0.6931, 0.12, 0.6411, 0.3183, 0.3742, 0.2876, 0.6411, 0.3183, 0.534, 0.3448, 0.3742, 0.2876, 0.5334, 0.6342, 0.6073, 0.8053, 0.3361, 0.6883, 0.6073, 0.8053, 0.685, 0.9537, 0.4478, 0.9587, 0.7202, 0.4324, 0.6917, 0.6009, 0.5812, 0.4441, 0.8376, 0.3143, 0.6411, 0.3183, 0.6931, 0.12, 0.7063, 0.7232, 0.8035, 0.8877, 0.6073, 0.8053, 0.7806, 0.6066, 0.6917, 0.6009, 0.7202, 0.4324, 0.8376, 0.3143, 0.7202, 0.4324, 0.6411, 0.3183, 0.8035, 0.8877, 0.8339, 1.0, 0.685, 0.9537, 0.9404, 0.7602, 0.8035, 0.8877, 0.7063, 0.7232, 0.8617, 0.04716, 0.8779, 0.1674, 0.6931, 0.12, 0.826, 0.4663, 0.7806, 0.6066, 0.7202, 0.4324, 0.9404, 0.7602, 0.9423, 0.9255, 0.8035, 0.8877, 0.8376, 0.3143, 0.9081, 0.427, 0.826, 0.4663, 0.8617, 0.04716, 0.9877, 0.1173, 0.8779, 0.1674, 0.9834, 0.574, 0.8935, 0.619, 0.9081, 0.427, 0.999, 0.6887, 0.9404, 0.7602, 0.8935, 0.619, 0.9854, 0.3788, 0.9834, 0.574, 0.9081, 0.427, 0.008045, 2.22e-16, 0.07541, 0.1184, 0.0, 0.04167, 0.1042, 0.2928, 0.0489, 0.4127, 0.006451, 0.2725, 0.135, 0.8318, 0.09939, 0.9639, 0.01213, 0.9281, 0.07073, 0.636, 0.1606, 0.676, 0.01948, 0.773, 0.1323, 0.5329, 0.07073, 0.636, 0.0489, 0.4127, 0.178, 0.3755, 0.1323, 0.5329, 0.0489, 0.4127, 0.09956, 2.22e-16, 0.2394, 0.01967, 0.07541, 0.1184, 0.2093, 0.1437, 0.1042, 0.2928, 0.07541, 0.1184, 0.2299, 0.5562, 0.1606, 0.676, 0.1323, 0.5329, 0.135, 0.8318, 0.2375, 0.966, 0.09939, 0.9639, 0.3361, 0.6883, 0.135, 0.8318, 0.1606, 0.676, 0.2575, 0.425, 0.2299, 0.5562, 0.178, 0.3755, 0.3816, 0.8448, 0.2375, 0.966, 0.135, 0.8318, 0.2093, 0.1437, 0.3742, 0.2876, 0.1042, 0.2928, 0.2394, 0.01967, 0.4411, 0.01998, 0.2093, 0.1437, 0.3632, 0.5969, 0.3361, 0.6883, 0.2299, 0.5562, 0.3742, 0.2876, 0.3504, 0.4296, 0.2575, 0.425, 0.4478, 0.9587, 0.2375, 0.966, 0.3816, 0.8448, 0.3742, 0.2876, 0.4662, 0.4639, 0.3504, 0.4296, 0.3816, 0.8448, 0.6073, 0.8053, 0.4478, 0.9587, 0.5012, 0.09197, 0.6931, 0.12, 0.3742, 0.2876, 0.534, 0.3448, 0.5812, 0.4441, 0.4662, 0.4639, 0.4411, 0.01998, 0.6786, 0.01732, 0.5012, 0.09197, 0.6786, 0.01732, 0.6931, 0.12, 0.5012, 0.09197, 0.5334, 0.6342, 0.6917, 0.6009, 0.7063, 0.7232, 0.5334, 0.6342, 0.7063, 0.7232, 0.6073, 0.8053, 0.5812, 0.4441, 0.6917, 0.6009, 0.5334, 0.6342, 0.6411, 0.3183, 0.7202, 0.4324, 0.5812, 0.4441, 0.6917, 0.6009, 0.7806, 0.6066, 0.7063, 0.7232, 0.6073, 0.8053, 0.8035, 0.8877, 0.685, 0.9537, 0.6786, 0.01732, 0.8617, 0.04716, 0.6931, 0.12, 0.7806, 0.6066, 0.9404, 0.7602, 0.7063, 0.7232, 0.6931, 0.12, 0.8779, 0.1674, 0.8376, 0.3143, 0.8376, 0.3143, 0.826, 0.4663, 0.7202, 0.4324, 0.826, 0.4663, 0.8935, 0.619, 0.7806, 0.6066, 0.8935, 0.619, 0.9404, 0.7602, 0.7806, 0.6066, 0.9081, 0.427, 0.8935, 0.619, 0.826, 0.4663, 0.8035, 0.8877, 0.9423, 0.9255, 0.8339, 1.0, 0.8376, 0.3143, 0.9854, 0.3788, 0.9081, 0.427, 0.8779, 0.1674, 0.9877, 0.1173, 0.8376, 0.3143, 0.9834, 0.574, 0.999, 0.6887, 0.8935, 0.619, 0.0489, 0.4127, 0.07073, 0.636, 0.002598, 0.5742, 0.01948, 0.773, 0.135, 0.8318, 0.01213, 0.9281, 0.008045, 2.22e-16, 0.09956, 2.22e-16, 0.07541, 0.1184, 0.07541, 0.1184, 0.1042, 0.2928, 0.006451, 0.2725, 0.01948, 0.773, 0.1606, 0.676, 0.135, 0.8318, 0.1042, 0.2928, 0.178, 0.3755, 0.0489, 0.4127, 0.1323, 0.5329, 0.1606, 0.676, 0.07073, 0.636, 0.2394, 0.01967, 0.2093, 0.1437, 0.07541, 0.1184, 0.178, 0.3755, 0.2299, 0.5562, 0.1323, 0.5329, 0.2299, 0.5562, 0.3361, 0.6883, 0.1606, 0.676, 0.1042, 0.2928, 0.3742, 0.2876, 0.178, 0.3755, 0.3361, 0.6883, 0.3816, 0.8448, 0.135, 0.8318, 0.2093, 0.1437, 0.4411, 0.01998, 0.3581, 0.1527, 0.178, 0.3755, 0.3742, 0.2876, 0.2575, 0.425, 0.2575, 0.425, 0.3504, 0.4296, 0.3632, 0.5969, 0.2299, 0.5562, 0.2093, 0.1437, 0.3581, 0.1527, 0.3742, 0.2876, 0.3504, 0.4296, 0.4662, 0.4639, 0.3632, 0.5969, 0.3632, 0.5969, 0.5334, 0.6342, 0.3361, 0.6883, 0.4662, 0.4639, 0.5334, 0.6342, 0.3632, 0.5969, 0.4411, 0.01998, 0.5012, 0.09197, 0.3581, 0.1527, 0.3742, 0.2876, 0.534, 0.3448, 0.4662, 0.4639, 0.3581, 0.1527, 0.5012, 0.09197, 0.3742, 0.2876, 0.534, 0.3448, 0.6411, 0.3183, 0.5812, 0.4441])
me_cube_001.materials.append(mat_material)
me_cube_001.materials.append(mat_material_060)
me_cube_001.update()

# ---- objects
ob_donuts = bpy.data.objects.new('Donuts', me_cube_001)

# ---- transforms, parenting, visibility, modifiers, constraints
ob_donuts.location = (-0.07084, -0.02527, 0.1011)
ob_donuts.scale = (0.134, 0.3039, 0.08156)

# ---- collection membership
scene.collection.objects.link(ob_donuts)

# ---- scene / render settings (as saved in the file)
scene.frame_start = 1; scene.frame_end = 250; scene.frame_set(1)
scene.render.engine = 'BLENDER_EEVEE_NEXT'
scene.cycles.sampling_pattern = 'TABULATED_SOBOL'
bpy.context.view_layer.update()

# ---- added for rendering (the .blend has no active camera and no usable light): camera, sun
cam_auto = bpy.data.cameras.new('AutoCamera')
cam_auto.lens = 50.0
cam_auto.sensor_width = 36.0
cam_auto.clip_end = 1000.0
ob_auto_camera = bpy.data.objects.new('AutoCamera', cam_auto)
scene.collection.objects.link(ob_auto_camera)
ob_auto_camera.location = (0.56227, -0.785005, 0.607209)
ob_auto_camera.rotation_euler = (1.09748, -7.21219e-08, 0.694738)
scene.camera = ob_auto_camera
light_auto_sun = bpy.data.lights.new('AutoSun', 'SUN')
light_auto_sun.energy = 3.0
light_auto_sun.angle = 0.0523599
ob_auto_sun = bpy.data.objects.new('AutoSun', light_auto_sun)
scene.collection.objects.link(ob_auto_sun)
ob_auto_sun.rotation_euler = (0.872665, 0.174533, 0.523599)
bpy.context.view_layer.update()
